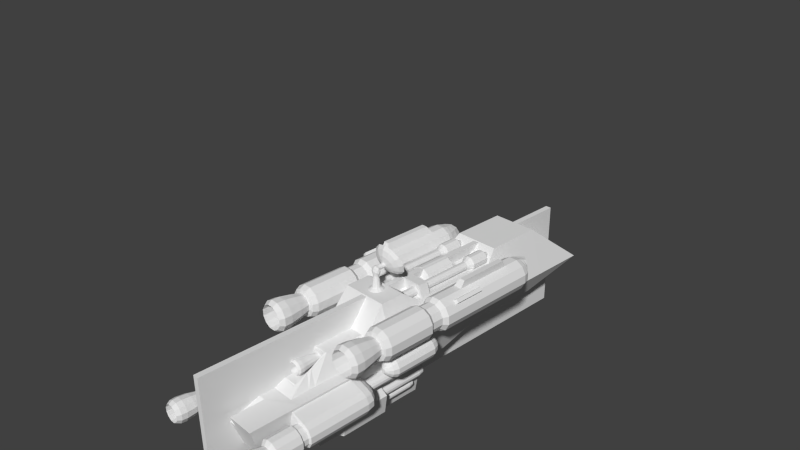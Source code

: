 # Source: tarsusBlockingMirrored4.blend  (saved by Blender 2.67.0; exported with 4.5.12 LTS)
import bpy
from mathutils import Matrix  # noqa: F401  (used for matrix-valued properties, if any)

bpy.ops.wm.read_factory_settings(use_empty=True)
scene = bpy.context.scene
scene.name = 'Scene'

# ---- collections
col_collection_1 = bpy.data.collections.new('Collection 1'); scene.collection.children.link(col_collection_1)

# ---- world
world_world = bpy.data.worlds.new('World'); scene.world = world_world
world_world.color = (0.05088, 0.05088, 0.05088)
world_world.use_sun_shadow = False
world_world.sun_shadow_jitter_overblur = 0.0
world_world.cycles.sampling_method = 'MANUAL'
world_world.cycles.sample_map_resolution = 256

# ---- cameras
cam_camera = bpy.data.cameras.new('Camera')
cam_camera.clip_end = 100.0
cam_camera.lens = 35.0
cam_camera.sensor_width = 32.0
cam_camera.sensor_height = 18.0
cam_camera.ortho_scale = 7.314
cam_camera.dof.focus_distance = 0.0
cam_camera.dof.aperture_fstop = 128.0

# ---- meshes
me_cylinder_001 = bpy.data.meshes.new('Cylinder.001')
me_cylinder_001.from_pydata([(0.07177, 0.5324, -2.202), (0.07177, 0.5324, -1.567), (0.4533, 0.3188, -2.202), (0.4533, 0.3188, -1.683), (-0.5687, 0.3258, -2.202), (-0.5687, 0.3258, -1.683), (0.07865, 0.5277, -3.008), (0.4533, 0.3188, -1.385), (0.07177, 0.5324, -1.385), (-0.5687, 0.3258, -1.385), (0.4004, 0.3188, -1.218), (0.07177, 0.5324, -1.218), (-0.4014, 0.3775, -1.218), (0.6699, 0.3646, 0.04199), (0.07177, 0.5324, -0.07277), (-0.4014, 0.3753, -0.08693), (0.5546, 0.4342, 0.1545), (0.07177, 0.5324, 0.1594), (-0.4013, 0.3746, 0.1247), (0.5448, 0.4234, 0.343), (0.07177, 0.5324, 0.3459), (-0.5687, 0.3258, 0.3459), (0.5448, 0.4234, 0.7017), (0.07177, 0.5324, 0.7045), (-0.5687, 0.3258, 0.7045), (0.5017, 0.4234, 0.8711), (0.07177, 0.5324, 1.156), (0.07649, 0.3694, 1.212), (0.5017, 0.4234, 1.626), (0.07177, 0.5324, 1.498), (0.07554, 0.3668, 1.475), (0.5448, 0.4234, 1.803), (0.07177, 0.5324, 1.808), (0.07404, 0.3668, 1.824), (0.6085, 0.4026, 1.847), (0.07177, 0.5324, 1.89), (0.07298, 0.3668, 1.917), (0.6085, 0.4026, 2.073), (0.07177, 0.5324, 2.159), (0.07717, 0.3668, 2.179), (0.6085, 0.4026, 2.562), (0.07177, 0.5324, 2.648), (0.07292, 0.1446, 2.398), (0.6085, 0.4026, 2.607), (0.07177, 0.5324, 2.806), (0.07292, 0.1446, 2.806), (0.6085, 0.4026, 2.669), (0.07177, 0.5324, 2.868), (0.07292, 0.1446, 2.868), (-0.2137, 0.2533, 0.983), (-0.2144, 0.2515, 1.539), (-0.108, 0.2515, 1.778), (-0.07674, 0.2515, 1.842), (0.01886, 0.2515, 2.05), (1.032, 0.3195, 0.1287), (0.2013, 0.1451, 2.752), (0.2233, 0.1451, 2.814), (1.028, 0.3195, 0.328), (1.028, 0.3195, 0.6867), (1.028, 0.3195, 0.856), (1.028, 0.3195, 1.611), (1.028, 0.3195, 1.775), (0.969, 0.2477, 1.85), (0.6075, 0.2332, 2.398), (0.4537, 0.0001728, -2.202), (0.4537, 0.0001718, -1.683), (-0.5681, 0.001142, -2.202), (-0.5681, 0.001142, -1.683), (-0.5681, 0.001142, -1.385), (0.4537, 0.000172, -1.385), (0.07608, -0.004276, -3.008), (-0.4008, 0.001142, -1.218), (0.4008, 0.0001721, -1.218), (-0.4008, 0.0, -0.0875), (0.6584, 0.0, -0.02034), (-0.4008, -0.0001727, 0.1231), (-0.5681, 0.001143, 0.3459), (-0.5681, 0.001143, 0.7045), (0.07705, 0.001144, 1.212), (0.07782, 0.001144, 2.179), (0.0735, 0.001145, 2.398), (0.6089, 0.0001746, 2.562), (0.6089, 0.0001747, 2.607), (0.6089, 0.0001747, 2.669), (-0.2134, 0.0006369, 0.983), (-0.2139, 0.0006372, 1.539), (0.001486, 0.0, 1.549), (-0.2082, 0.233, 1.569), (0.01931, 0.0006378, 2.05), (1.029, 0.0008222, 0.328), (0.2019, 0.001691, 2.752), (0.2239, 0.001691, 2.814), (1.032, 0.0008221, 0.1287), (1.029, 0.0008224, 0.6867), (1.029, 0.0008226, 0.9698), (1.029, 0.0008229, 1.48), (1.029, 0.0008231, 1.775), (0.9694, 0.0008231, 1.85), (0.6078, 0.0, 2.398), (-0.2748, 0.9173, -1.357), (-0.2748, 0.9173, 0.1199), (-0.1685, 0.8572, -1.357), (-0.1685, 0.8572, 0.1199), (-0.1065, 0.752, -1.357), (-0.1065, 0.752, 0.1199), (-0.1054, 0.6299, -1.357), (-0.1054, 0.6299, 0.1199), (-0.1656, 0.5236, -1.357), (-0.1656, 0.5236, 0.1199), (-0.2708, 0.4616, -1.357), (-0.2708, 0.4616, 0.1199), (-0.3929, 0.4606, -1.357), (-0.3929, 0.4606, 0.1199), (-0.4992, 0.5207, -1.357), (-0.4992, 0.5207, 0.1199), (-0.5612, 0.6259, -1.357), (-0.5612, 0.6259, 0.1199), (-0.5622, 0.748, -1.357), (-0.5622, 0.748, 0.1199), (-0.5021, 0.8543, -1.357), (-0.5021, 0.8543, 0.1199), (-0.3969, 0.9163, -1.357), (-0.3969, 0.9163, 0.1199), (-0.2799, 0.8961, -1.429), (-0.1827, 0.8411, -1.429), (-0.1261, 0.7449, -1.429), (-0.1251, 0.6334, -1.429), (-0.1801, 0.5362, -1.429), (-0.2762, 0.4796, -1.429), (-0.3878, 0.4786, -1.429), (-0.485, 0.5336, -1.429), (-0.5416, 0.6297, -1.429), (-0.5425, 0.7413, -1.429), (-0.4876, 0.8385, -1.429), (-0.3914, 0.8951, -1.429), (-0.2856, 0.8859, -1.448), (-0.1988, 0.8394, -1.464), (-0.1481, 0.7581, -1.492), (-0.1473, 0.6636, -1.524), (-0.1964, 0.5814, -1.552), (-0.2824, 0.5335, -1.568), (-0.3821, 0.5327, -1.569), (-0.4689, 0.5792, -1.553), (-0.5195, 0.6606, -1.525), (-0.5204, 0.755, -1.493), (-0.4713, 0.8372, -1.465), (-0.3853, 0.8851, -1.449), (-0.2896, 0.8654, -1.465), (-0.2101, 0.8297, -1.493), (-0.1638, 0.7671, -1.54), (-0.163, 0.6945, -1.596), (-0.208, 0.6313, -1.644), (-0.2867, 0.5944, -1.672), (-0.378, 0.5938, -1.673), (-0.4575, 0.6295, -1.645), (-0.5039, 0.6921, -1.598), (-0.5047, 0.7647, -1.542), (-0.4597, 0.8279, -1.494), (-0.381, 0.8648, -1.466), (-0.2867, 0.8713, 0.185), (-0.2018, 0.8233, 0.185), (-0.1524, 0.7393, 0.185), (-0.1515, 0.6418, 0.185), (-0.1995, 0.5569, 0.185), (-0.2835, 0.5075, 0.185), (-0.381, 0.5066, 0.185), (-0.4658, 0.5546, 0.185), (-0.5153, 0.6386, 0.185), (-0.5162, 0.7361, 0.185), (-0.4682, 0.821, 0.185), (-0.3842, 0.8704, 0.185), (-0.2867, 0.8713, 0.345), (-0.2018, 0.8233, 0.345), (-0.1524, 0.7393, 0.345), (-0.1515, 0.6418, 0.345), (-0.1995, 0.5569, 0.345), (-0.2835, 0.5075, 0.345), (-0.381, 0.5066, 0.345), (-0.4658, 0.5546, 0.345), (-0.5153, 0.6386, 0.345), (-0.5162, 0.7361, 0.345), (-0.4682, 0.821, 0.345), (-0.3842, 0.8704, 0.345), (-0.2763, 0.9115, 0.4001), (-0.1727, 0.8529, 0.4001), (-0.1123, 0.7504, 0.4001), (-0.1113, 0.6314, 0.4001), (-0.1699, 0.5278, 0.4001), (-0.2724, 0.4674, 0.4001), (-0.3914, 0.4664, 0.4001), (-0.495, 0.525, 0.4001), (-0.5554, 0.6275, 0.4001), (-0.5564, 0.7465, 0.4001), (-0.4978, 0.8501, 0.4001), (-0.3953, 0.9105, 0.4001), (-0.2763, 0.9115, 1.077), (-0.1727, 0.8529, 1.077), (-0.1123, 0.7504, 1.077), (-0.1113, 0.6314, 1.077), (-0.1699, 0.5278, 1.077), (-0.2724, 0.4674, 1.077), (-0.3914, 0.4664, 1.077), (-0.495, 0.525, 1.077), (-0.5554, 0.6275, 1.077), (-0.5564, 0.7465, 1.077), (-0.4978, 0.8501, 1.077), (-0.3953, 0.9105, 1.077), (-0.2845, 0.8797, 1.15), (-0.1957, 0.8295, 1.15), (-0.1439, 0.7416, 1.15), (-0.143, 0.6396, 1.15), (-0.1933, 0.5508, 1.15), (-0.2812, 0.499, 1.15), (-0.3832, 0.4981, 1.15), (-0.472, 0.5484, 1.15), (-0.5238, 0.6363, 1.15), (-0.5246, 0.7383, 1.15), (-0.4744, 0.8271, 1.15), (-0.3865, 0.8789, 1.15), (-0.2981, 0.8271, 1.167), (-0.2338, 0.7907, 1.167), (-0.1964, 0.7271, 1.167), (-0.1957, 0.6532, 1.167), (-0.2321, 0.589, 1.167), (-0.2957, 0.5515, 1.167), (-0.3696, 0.5508, 1.167), (-0.4338, 0.5872, 1.167), (-0.4713, 0.6508, 1.167), (-0.472, 0.7247, 1.167), (-0.4356, 0.7889, 1.167), (-0.372, 0.8264, 1.167), (-0.2882, 0.8652, 1.319), (-0.2062, 0.8188, 1.319), (-0.1584, 0.7376, 1.319), (-0.1576, 0.6434, 1.319), (-0.204, 0.5613, 1.319), (-0.2852, 0.5135, 1.319), (-0.3794, 0.5127, 1.319), (-0.4614, 0.5591, 1.319), (-0.5093, 0.6403, 1.319), (-0.5101, 0.7345, 1.319), (-0.4637, 0.8166, 1.319), (-0.3825, 0.8644, 1.319), (-0.2801, 0.8968, 1.482), (-0.1834, 0.842, 1.482), (-0.127, 0.7463, 1.482), (-0.126, 0.6352, 1.482), (-0.1807, 0.5385, 1.482), (-0.2765, 0.4821, 1.482), (-0.3876, 0.4811, 1.482), (-0.4843, 0.5359, 1.482), (-0.5407, 0.6316, 1.482), (-0.5417, 0.7427, 1.482), (-0.4869, 0.8394, 1.482), (-0.3912, 0.8958, 1.482), (-0.2788, 0.9016, 1.595), (-0.1799, 0.8456, 1.595), (-0.1222, 0.7476, 1.595), (-0.1212, 0.6339, 1.595), (-0.1772, 0.535, 1.595), (-0.2752, 0.4773, 1.595), (-0.3889, 0.4763, 1.595), (-0.4878, 0.5323, 1.595), (-0.5455, 0.6303, 1.595), (-0.5465, 0.744, 1.595), (-0.4905, 0.8429, 1.595), (-0.3925, 0.9006, 1.595), (-0.2892, 0.8617, 1.661), (-0.2088, 0.8162, 1.661), (-0.1619, 0.7366, 1.661), (-0.1611, 0.6443, 1.661), (-0.2066, 0.5639, 1.661), (-0.2862, 0.517, 1.661), (-0.3785, 0.5162, 1.661), (-0.4589, 0.5617, 1.661), (-0.5058, 0.6413, 1.661), (-0.5066, 0.7336, 1.661), (-0.4611, 0.814, 1.661), (-0.3815, 0.8609, 1.661), (0.3759, 0.8539, 1.408), (0.454, 0.8097, 1.408), (0.4996, 0.7324, 1.408), (0.5001, 0.3957, 1.408), (0.4533, 0.3947, 1.408), (0.3869, 0.3779, 1.408), (0.2559, 0.409, 1.408), (0.1525, 0.4797, 1.408), (0.1044, 0.5118, 1.408), (0.1646, 0.7295, 1.408), (0.2088, 0.8076, 1.408), (0.2862, 0.8531, 1.408), (0.3759, 0.8539, 2.278), (0.454, 0.8097, 2.278), (0.4996, 0.7324, 2.278), (0.4992, 0.394, 2.278), (0.4524, 0.393, 2.278), (0.386, 0.3762, 2.278), (0.255, 0.4073, 2.278), (0.1516, 0.478, 2.278), (0.1035, 0.5101, 2.278), (0.1646, 0.7295, 2.278), (0.2088, 0.8076, 2.278), (0.2862, 0.8531, 2.278), (0.3716, 0.8297, 2.295), (0.4371, 0.7926, 2.295), (0.4753, 0.7278, 2.295), (0.4759, 0.6525, 2.295), (0.4389, 0.5871, 2.295), (0.374, 0.5489, 2.295), (0.2988, 0.5482, 2.295), (0.2333, 0.5853, 2.295), (0.1951, 0.6501, 2.295), (0.1945, 0.7253, 2.295), (0.2315, 0.7908, 2.295), (0.2964, 0.829, 2.295), (0.3716, 0.8297, 2.381), (0.4371, 0.7926, 2.381), (0.4753, 0.7278, 2.381), (0.4759, 0.6525, 2.381), (0.4389, 0.5871, 2.381), (0.374, 0.5489, 2.381), (0.2988, 0.5482, 2.381), (0.2333, 0.5853, 2.381), (0.1951, 0.6501, 2.381), (0.1945, 0.7253, 2.381), (0.2315, 0.7908, 2.381), (0.2964, 0.829, 2.381), (0.3781, 0.8548, 2.389), (0.4553, 0.8111, 2.389), (0.5002, 0.7347, 2.389), (0.501, 0.6461, 2.389), (0.4574, 0.5689, 2.389), (0.381, 0.5239, 2.389), (0.2923, 0.5231, 2.389), (0.2151, 0.5668, 2.389), (0.1702, 0.6432, 2.389), (0.1694, 0.7318, 2.389), (0.213, 0.809, 2.389), (0.2894, 0.854, 2.389), (0.3781, 0.8548, 2.726), (0.4553, 0.8111, 2.726), (0.5002, 0.7347, 2.726), (0.501, 0.6461, 2.726), (0.4574, 0.5689, 2.726), (0.381, 0.5239, 2.726), (0.2923, 0.5231, 2.726), (0.2151, 0.5668, 2.726), (0.1702, 0.6432, 2.726), (0.1694, 0.7318, 2.726), (0.213, 0.809, 2.726), (0.2894, 0.854, 2.726), (0.372, 0.8311, 2.749), (0.4382, 0.7937, 2.749), (0.4767, 0.7282, 2.749), (0.4774, 0.6522, 2.749), (0.44, 0.586, 2.749), (0.3744, 0.5474, 2.749), (0.2984, 0.5467, 2.749), (0.2322, 0.5842, 2.749), (0.1937, 0.6497, 2.749), (0.193, 0.7257, 2.749), (0.2304, 0.7919, 2.749), (0.296, 0.8305, 2.749), (0.364, 0.8004, 2.777), (0.4159, 0.7711, 2.777), (0.4461, 0.7197, 2.777), (0.4467, 0.6601, 2.777), (0.4173, 0.6082, 2.777), (0.366, 0.578, 2.777), (0.3064, 0.5775, 2.777), (0.2545, 0.6068, 2.777), (0.2243, 0.6582, 2.777), (0.2237, 0.7178, 2.777), (0.2531, 0.7696, 2.777), (0.3044, 0.7999, 2.777), (0.372, 0.8313, 2.909), (0.4383, 0.7938, 2.909), (0.4769, 0.7282, 2.909), (0.4776, 0.6521, 2.909), (0.4401, 0.5859, 2.909), (0.3745, 0.5472, 2.909), (0.2984, 0.5466, 2.909), (0.2321, 0.5841, 2.909), (0.1935, 0.6497, 2.909), (0.1928, 0.7258, 2.909), (0.2303, 0.792, 2.909), (0.2959, 0.8306, 2.909), (0.3755, 0.8448, 3.034), (0.4481, 0.8038, 3.034), (0.4903, 0.732, 3.034), (0.4911, 0.6486, 3.034), (0.45, 0.5761, 3.034), (0.3782, 0.5338, 3.034), (0.2949, 0.5331, 3.034), (0.2223, 0.5741, 3.034), (0.1801, 0.6459, 3.034), (0.1793, 0.7293, 3.034), (0.2204, 0.8018, 3.034), (0.2922, 0.8441, 3.034), (0.3741, 0.8393, 3.11), (0.444, 0.7997, 3.11), (0.4848, 0.7304, 3.11), (0.4855, 0.6501, 3.11), (0.4459, 0.5801, 3.11), (0.3767, 0.5393, 3.11), (0.2963, 0.5386, 3.11), (0.2264, 0.5782, 3.11), (0.1856, 0.6475, 3.11), (0.1849, 0.7278, 3.11), (0.2245, 0.7978, 3.11), (0.2937, 0.8386, 3.11), (0.3665, 0.81, 3.166), (0.4229, 0.7781, 3.166), (0.4557, 0.7224, 3.166), (0.4563, 0.6576, 3.166), (0.4244, 0.6013, 3.166), (0.3686, 0.5684, 3.166), (0.3039, 0.5679, 3.166), (0.2475, 0.5998, 3.166), (0.2147, 0.6555, 3.166), (0.2141, 0.7203, 3.166), (0.246, 0.7766, 3.166), (0.3018, 0.8095, 3.166), (-0.4499, 0.2882, -1.32), (-0.4299, 0.2769, -1.32), (-0.4183, 0.2571, -1.32), (-0.4181, 0.2341, -1.32), (-0.4294, 0.2141, -1.32), (-0.4492, 0.2025, -1.32), (-0.4722, 0.2023, -1.32), (-0.4921, 0.2136, -1.32), (-0.5038, 0.2334, -1.32), (-0.504, 0.2563, -1.32), (-0.4927, 0.2763, -1.32), (-0.4729, 0.288, -1.32), (-0.4455, 0.3055, -1.265), (-0.4174, 0.2896, -1.265), (-0.4011, 0.2619, -1.265), (-0.4008, 0.2296, -1.265), (-0.4167, 0.2016, -1.265), (-0.4444, 0.1852, -1.265), (-0.4766, 0.185, -1.265), (-0.5047, 0.2008, -1.265), (-0.521, 0.2286, -1.265), (-0.5213, 0.2608, -1.265), (-0.5054, 0.2889, -1.265), (-0.4777, 0.3052, -1.265), (-0.4339, 0.3502, -1.22), (-0.385, 0.3226, -1.22), (-0.3565, 0.2742, -1.22), (-0.356, 0.2181, -1.22), (-0.3837, 0.1692, -1.22), (-0.4321, 0.1407, -1.22), (-0.4882, 0.1402, -1.22), (-0.5371, 0.1679, -1.22), (-0.5656, 0.2162, -1.22), (-0.5661, 0.2724, -1.22), (-0.5384, 0.3213, -1.22), (-0.49, 0.3498, -1.22), (-0.4339, 0.3502, -0.9578), (-0.385, 0.3226, -0.9578), (-0.3565, 0.2742, -0.9578), (-0.356, 0.2181, -0.9578), (-0.3837, 0.1692, -0.9578), (-0.4321, 0.1407, -0.9578), (-0.4882, 0.1402, -0.9578), (-0.5371, 0.1679, -0.9578), (-0.5656, 0.2162, -0.9578), (-0.5661, 0.2724, -0.9578), (-0.5384, 0.3213, -0.9578), (-0.49, 0.3498, -0.9578), (-0.441, 0.3225, -0.9187), (-0.4051, 0.3022, -0.9187), (-0.3841, 0.2666, -0.9187), (-0.3837, 0.2252, -0.9187), (-0.4041, 0.1892, -0.9187), (-0.4397, 0.1683, -0.9187), (-0.481, 0.1679, -0.9187), (-0.517, 0.1883, -0.9187), (-0.538, 0.2239, -0.9187), (-0.5384, 0.2652, -0.9187), (-0.518, 0.3012, -0.9187), (-0.4824, 0.3222, -0.9187), (-0.446, 0.3034, -0.8724), (-0.4189, 0.2881, -0.8724), (-0.4031, 0.2613, -0.8724), (-0.4028, 0.2302, -0.8724), (-0.4182, 0.2031, -0.8724), (-0.445, 0.1873, -0.8724), (-0.4761, 0.187, -0.8724), (-0.5032, 0.2023, -0.8724), (-0.519, 0.2292, -0.8724), (-0.5193, 0.2603, -0.8724), (-0.5039, 0.2874, -0.8724), (-0.4771, 0.3032, -0.8724), (-0.446, 0.3034, 0.2689), (-0.4189, 0.2881, 0.2689), (-0.4031, 0.2613, 0.2689), (-0.4028, 0.2302, 0.2689), (-0.4182, 0.2031, 0.2689), (-0.445, 0.1873, 0.2689), (-0.4761, 0.187, 0.2689), (-0.5032, 0.2023, 0.2689), (-0.519, 0.2292, 0.2689), (-0.5193, 0.2603, 0.2689), (-0.5039, 0.2874, 0.2689), (-0.4771, 0.3032, 0.2689), (-0.2872, 0.07261, -1.319), (-0.2717, 0.0, -1.319), (-0.4855, 0.0, -1.319), (-0.4834, 0.04388, -1.319), (-0.4588, 0.09292, -1.319), (-0.3904, 0.1336, -1.319), (-0.3306, 0.117, -1.319), (-0.2872, 0.07261, -1.25), (-0.2717, 0.0, -1.25), (-0.4855, 0.0, -1.25), (-0.4834, 0.04388, -1.25), (-0.4588, 0.09292, -1.25), (-0.3904, 0.1336, -1.25), (-0.3306, 0.117, -1.25), (-0.3474, 0.07441, -1.189), (-0.3409, 0.0, -1.189), (-0.4458, 0.0, -1.189), (-0.432, 0.04395, -1.189), (-0.4186, 0.07669, -1.189), (-0.3908, 0.1, -1.189), (-0.3657, 0.09303, -1.189), (-0.3474, 0.07441, -0.8843), (-0.3409, 0.0, -0.8843), (-0.4458, 0.0, -0.8843), (-0.432, 0.04395, -0.8843), (-0.4186, 0.07669, -0.8843), (-0.3908, 0.1, -0.8843), (-0.3657, 0.09303, -0.8843), (-0.2738, 0.08898, -0.7973), (-0.2564, 0.0, -0.7973), (-0.4856, 0.0, -0.7973), (-0.4646, 0.05361, -0.7973), (-0.4273, 0.1109, -0.7973), (-0.3446, 0.1579, -0.7973), (-0.3229, 0.139, -0.7973), (-0.2191, 0.08895, -0.7522), (-0.1935, 0.0, -0.7522), (-0.5646, 0.0, -0.7522), (-0.5558, 0.05448, -0.7522), (-0.5092, 0.127, -0.7522), (-0.39, 0.19, -0.7522), (-0.291, 0.1624, -0.7522), (-0.2191, 0.08895, -0.2926), (-0.1935, 0.0, -0.2926), (-0.5646, 0.0, -0.2926), (-0.5558, 0.05448, -0.2926), (-0.5092, 0.127, -0.2926), (-0.39, 0.19, -0.2926), (-0.291, 0.1624, -0.2926), (-0.3186, 0.0952, -0.2444), (-0.3078, 0.0, -0.2444), (-0.4794, 0.0, -0.2444), (-0.4627, 0.05649, -0.2444), (-0.4399, 0.103, -0.2444), (-0.3906, 0.1378, -0.2444), (-0.3489, 0.1261, -0.2444), (-0.3186, 0.0952, -0.1866), (-0.3078, 0.0, -0.1866), (-0.4794, 0.0, -0.1866), (-0.4627, 0.05649, -0.1866), (-0.4399, 0.103, -0.1866), (-0.3906, 0.1378, -0.1866), (-0.3489, 0.1261, -0.1866), (-0.3587, 0.08859, -0.1866), (-0.3539, 0.0, -0.1866), (-0.4328, 0.0, -0.1866), (-0.42, 0.052, -0.1866), (-0.4102, 0.08551, -0.1866), (-0.3908, 0.1076, -0.1866), (-0.3722, 0.1024, -0.1866), (-0.3587, 0.08859, 0.2734), (-0.3539, 0.0, 0.2734), (-0.4328, 0.0, 0.2734), (-0.42, 0.052, 0.2734), (-0.4102, 0.08552, 0.2734), (-0.3908, 0.1076, 0.2734), (-0.3722, 0.1024, 0.2734), (0.2892, 0.8333, 1.312), (0.2183, 0.7915, 1.312), (0.1777, 0.7199, 1.312), (0.1225, 0.5201, 1.312), (0.1666, 0.4906, 1.312), (0.2614, 0.4258, 1.312), (0.3816, 0.3972, 1.312), (0.4426, 0.4127, 1.313), (0.4825, 0.4136, 1.313), (0.485, 0.7225, 1.312), (0.4432, 0.7935, 1.312), (0.3716, 0.834, 1.312), (0.3404, 0.6128, 1.199), (0.3708, 0.5957, 1.199), (0.3885, 0.5656, 1.199), (0.4027, 0.4273, 1.199), (0.3705, 0.4269, 1.199), (0.3446, 0.4204, 1.199), (0.2937, 0.4325, 1.199), (0.2535, 0.46, 1.199), (0.2347, 0.4725, 1.199), (0.2582, 0.5644, 1.199), (0.2754, 0.5948, 1.199), (0.3055, 0.6125, 1.199), (0.3042, 0.6974, 1.199), (0.2646, 0.6741, 1.199), (0.242, 0.6341, 1.199), (0.2112, 0.4908, 1.199), (0.2358, 0.4744, 1.199), (0.2887, 0.4382, 1.199), (0.3558, 0.4222, 1.199), (0.3898, 0.4308, 1.199), (0.4323, 0.4314, 1.199), (0.4135, 0.6356, 1.199), (0.3902, 0.6752, 1.199), (0.3502, 0.6978, 1.199), (0.3621, 0.7756, 1.251), (0.4197, 0.743, 1.251), (0.4533, 0.686, 1.251), (0.4804, 0.4375, 1.251), (0.4192, 0.4368, 1.251), (0.3702, 0.4244, 1.251), (0.2735, 0.4474, 1.251), (0.1973, 0.4995, 1.251), (0.1618, 0.5232, 1.251), (0.2062, 0.6838, 1.251), (0.2388, 0.7415, 1.251), (0.2959, 0.7751, 1.251), (0.3404, 0.6128, 0.6469), (0.3708, 0.5956, 0.6469), (0.3885, 0.5656, 0.6469), (0.4027, 0.4273, 0.647), (0.3705, 0.4269, 0.6469), (0.3446, 0.4204, 0.6468), (0.2937, 0.4325, 0.6468), (0.2535, 0.46, 0.6468), (0.2347, 0.4725, 0.6469), (0.2582, 0.5644, 0.6469), (0.2754, 0.5948, 0.6469), (0.3055, 0.6125, 0.6469), (0.3357, 0.5916, 0.585), (0.3592, 0.5783, 0.585), (0.373, 0.5551, 0.585), (0.384, 0.4464, 0.5851), (0.359, 0.4461, 0.585), (0.339, 0.4411, 0.585), (0.2996, 0.4504, 0.5849), (0.2685, 0.4717, 0.5849), (0.254, 0.4814, 0.585), (0.2721, 0.5542, 0.585), (0.2854, 0.5777, 0.585), (0.3087, 0.5914, 0.585), (0.3302, 0.5399, 0.5502), (0.3456, 0.5312, 0.5502), (0.3545, 0.516, 0.5502), (0.3617, 0.4498, 0.5503), (0.3454, 0.4496, 0.5502), (0.3324, 0.4463, 0.5502), (0.3066, 0.4524, 0.5502), (0.2863, 0.4663, 0.5502), (0.2769, 0.4726, 0.5502), (0.2887, 0.5154, 0.5502), (0.2974, 0.5308, 0.5502), (0.3126, 0.5397, 0.5502), (0.1257, 0.8271, 0.2666), (0.19, 0.7907, 0.2666), (0.2274, 0.7271, 0.2666), (0.2281, 0.6532, 0.2666), (0.1917, 0.589, 0.2666), (0.1281, 0.5515, 0.2666), (0.05425, 0.5508, 0.2666), (-0.01002, 0.5872, 0.2666), (-0.04749, 0.6508, 0.2666), (-0.04813, 0.7247, 0.2666), (-0.01177, 0.7889, 0.2666), (0.05186, 0.8264, 0.2666), (0.1157, 0.7923, 0.1882), (0.1671, 0.7633, 0.1882), (0.197, 0.7124, 0.1882), (0.1975, 0.6535, 0.1882), (0.1685, 0.6021, 0.1882), (0.1176, 0.5722, 0.1882), (0.05866, 0.5717, 0.1882), (0.007324, 0.6007, 0.1882), (-0.02261, 0.6515, 0.1882), (-0.02312, 0.7105, 0.1882), (0.005928, 0.7619, 0.1882), (0.05675, 0.7918, 0.1882), (0.1085, 0.763, 0.1498), (0.1468, 0.7413, 0.1498), (0.1692, 0.7033, 0.1498), (0.1696, 0.6593, 0.1498), (0.1479, 0.6209, 0.1498), (0.1099, 0.5986, 0.1498), (0.06588, 0.5982, 0.1498), (0.02755, 0.6199, 0.1498), (0.005194, 0.6579, 0.1498), (0.004812, 0.7019, 0.1498), (0.0265, 0.7402, 0.1498), (0.06446, 0.7626, 0.1498), (0.1257, 0.8271, 0.8818), (0.19, 0.7907, 0.8818), (0.2274, 0.7271, 0.8818), (0.2281, 0.6532, 0.8818), (0.1917, 0.589, 0.8818), (0.1281, 0.5515, 0.8818), (0.05425, 0.5508, 0.8818), (-0.01002, 0.5872, 0.8818), (-0.04749, 0.6508, 0.8818), (-0.04813, 0.7247, 0.8818), (-0.01177, 0.7889, 0.8818), (0.05186, 0.8264, 0.8818), (0.1181, 0.7978, 0.9499), (0.1688, 0.7691, 0.9499), (0.1983, 0.719, 0.9499), (0.1988, 0.6608, 0.9499), (0.1702, 0.6101, 0.9499), (0.12, 0.5806, 0.9499), (0.06182, 0.5801, 0.9499), (0.01117, 0.6088, 0.9499), (-0.01836, 0.6589, 0.9499), (-0.01886, 0.7171, 0.9499), (0.009797, 0.7677, 0.9499), (0.05994, 0.7973, 0.9499), (0.1065, 0.753, 0.996), (0.1363, 0.7361, 0.996), (0.1537, 0.7066, 0.996), (0.154, 0.6724, 0.996), (0.1372, 0.6426, 0.996), (0.1077, 0.6252, 0.996), (0.07341, 0.6249, 0.996), (0.04361, 0.6418, 0.996), (0.02623, 0.6713, 0.996), (0.02593, 0.7055, 0.996), (0.0428, 0.7353, 0.996), (0.0723, 0.7527, 0.996), (0.09714, 0.7166, 1.02), (0.11, 0.7094, 1.02), (0.1175, 0.6966, 1.02), (0.1177, 0.6818, 1.02), (0.1104, 0.6689, 1.02), (0.09762, 0.6614, 1.02), (0.08281, 0.6612, 1.02), (0.06992, 0.6685, 1.02), (0.06241, 0.6813, 1.02), (0.06228, 0.6961, 1.02), (0.06957, 0.709, 1.02), (0.08233, 0.7165, 1.02), (0.1085, 0.763, 0.4714), (0.1468, 0.7413, 0.4714), (0.1692, 0.7033, 0.4714), (0.1696, 0.6593, 0.4714), (0.1479, 0.621, 0.4714), (0.1099, 0.5986, 0.4714), (0.06588, 0.5982, 0.4714), (0.02755, 0.6199, 0.4714), (0.005194, 0.6579, 0.4714), (0.004812, 0.7019, 0.4714), (0.0265, 0.7402, 0.4714), (0.06446, 0.7626, 0.4714), (-0.2977, 0.8616, -1.466), (-0.2298, 0.8255, -1.477), (-0.1897, 0.7624, -1.498), (-0.1883, 0.6892, -1.524), (-0.2258, 0.6254, -1.547), (-0.2923, 0.5882, -1.562), (-0.37, 0.5876, -1.565), (-0.4379, 0.6237, -1.554), (-0.478, 0.6868, -1.533), (-0.4794, 0.76, -1.507), (-0.4419, 0.8238, -1.484), (-0.3754, 0.861, -1.469), (-0.2977, 0.8616, -0.6598), (-0.2298, 0.8255, -0.6705), (-0.1897, 0.7624, -0.6916), (-0.1883, 0.6892, -0.7173), (-0.2258, 0.6254, -0.7409), (-0.2923, 0.5882, -0.756), (-0.37, 0.5876, -0.7586), (-0.4379, 0.6237, -0.7479), (-0.478, 0.6868, -0.7269), (-0.4794, 0.76, -0.7011), (-0.4419, 0.8238, -0.6775), (-0.3754, 0.861, -0.6624), (0.3665, 0.81, 2.847), (0.4229, 0.7781, 2.847), (0.4557, 0.7224, 2.847), (0.4563, 0.6576, 2.847), (0.4244, 0.6013, 2.847), (0.3686, 0.5684, 2.847), (0.3039, 0.5679, 2.847), (0.2475, 0.5998, 2.847), (0.2147, 0.6555, 2.847), (0.2141, 0.7203, 2.847), (0.246, 0.7766, 2.847), (0.3018, 0.8095, 2.847), (-0.2892, 0.8617, 1.344), (-0.2088, 0.8162, 1.344), (-0.1619, 0.7366, 1.344), (-0.1611, 0.6443, 1.344), (-0.2066, 0.5639, 1.344), (-0.2862, 0.517, 1.344), (-0.3785, 0.5162, 1.344), (-0.4589, 0.5617, 1.344), (-0.5058, 0.6413, 1.344), (-0.5066, 0.7336, 1.344), (-0.4611, 0.814, 1.344), (-0.3815, 0.8609, 1.344), (-0.09149, 0.1644, 1.559), (-0.06786, 0.151, 1.559), (-0.05408, 0.1276, 1.559), (-0.05385, 0.1004, 1.559), (-0.06722, 0.0768, 1.559), (-0.09062, 0.06303, 1.559), (-0.1178, 0.06279, 1.559), (-0.1414, 0.07616, 1.559), (-0.1552, 0.09956, 1.559), (-0.1554, 0.1267, 1.559), (-0.142, 0.1503, 1.559), (-0.1186, 0.1641, 1.559), (-0.08596, 0.1858, 1.699), (-0.05237, 0.1667, 1.699), (-0.03278, 0.1335, 1.699), (-0.03245, 0.0949, 1.699), (-0.05146, 0.06131, 1.699), (-0.08471, 0.04173, 1.699), (-0.1233, 0.04139, 1.699), (-0.1569, 0.0604, 1.699), (-0.1765, 0.09365, 1.699), (-0.1768, 0.1322, 1.699), (-0.1578, 0.1658, 1.699), (-0.1246, 0.1854, 1.699), (-0.08324, 0.1963, 1.77), (-0.04476, 0.1745, 1.77), (-0.02232, 0.1364, 1.77), (-0.02194, 0.09218, 1.77), (-0.04371, 0.0537, 1.77), (-0.08181, 0.03126, 1.77), (-0.126, 0.03088, 1.77), (-0.1645, 0.05265, 1.77), (-0.1869, 0.09075, 1.77), (-0.1873, 0.135, 1.77), (-0.1655, 0.1734, 1.77), (-0.1275, 0.1959, 1.77), (-0.07941, 0.2111, 1.846), (-0.03404, 0.1854, 1.846), (-0.00758, 0.1405, 1.846), (-0.007128, 0.08835, 1.846), (-0.0328, 0.04298, 1.846), (-0.07772, 0.01652, 1.846), (-0.1299, 0.01607, 1.846), (-0.1752, 0.04174, 1.846), (-0.2017, 0.08666, 1.846), (-0.2021, 0.1388, 1.846), (-0.1765, 0.1842, 1.846), (-0.1315, 0.2106, 1.846), (-0.07882, 0.2134, 1.899), (-0.03239, 0.1871, 1.899), (-0.005314, 0.1411, 1.899), (-0.004852, 0.08776, 1.899), (-0.03113, 0.04133, 1.899), (-0.07709, 0.01426, 1.899), (-0.1304, 0.01379, 1.899), (-0.1769, 0.04007, 1.899), (-0.2039, 0.08604, 1.899), (-0.2044, 0.1394, 1.899), (-0.1781, 0.1858, 1.899), (-0.1322, 0.2129, 1.899), (-0.08367, 0.1946, 1.93), (-0.04596, 0.1733, 1.93), (-0.02397, 0.1359, 1.93), (-0.02359, 0.09261, 1.93), (-0.04493, 0.0549, 1.93), (-0.08227, 0.03291, 1.93), (-0.1256, 0.03253, 1.93), (-0.1633, 0.05387, 1.93), (-0.1853, 0.09121, 1.93), (-0.1857, 0.1345, 1.93), (-0.1643, 0.1722, 1.93), (-0.127, 0.1942, 1.93), (-0.08616, 0.185, 1.782), (-0.05294, 0.1662, 1.782), (-0.03357, 0.1333, 1.782), (-0.03324, 0.0951, 1.782), (-0.05204, 0.06188, 1.782), (-0.08493, 0.04251, 1.782), (-0.1231, 0.04218, 1.782), (-0.1563, 0.06098, 1.782), (-0.1757, 0.09387, 1.782), (-0.176, 0.132, 1.782), (-0.1572, 0.1653, 1.782), (-0.1243, 0.1846, 1.782), (0.004276, 0.0, 1.834), (0.005199, 0.2369, 1.549), (0.001151, 0.2403, 1.837), (0.005527, 0.2409, 2.02), (-0.2002, 0.0, 1.569), (0.005921, 0.0, 2.02), (0.003175, 0.2386, 1.776), (0.002881, 0.0, 1.775), (-0.103, 0.2412, 1.777), (-0.07478, 0.242, 1.84), (0.01524, 0.2424, 2.035), (0.9129, 0.0, 0.08118), (0.9126, 0.3194, 0.08118), (0.5605, 0.4124, 0.1021), (0.07177, 0.5324, 0.08532), (-0.4013, 0.3748, 0.05719), (-0.4008, 0.0, 0.05594), (-0.5688, 0.3258, -0.08688), (-0.5682, 0.0, -0.08745), (-0.5687, 0.3253, 0.05724), (-0.5682, 0.0, 0.05598), (-0.5686, 0.09404, 0.4476), (-0.5686, 0.05409, 0.4075), (-0.5686, 0.0, 0.3927), (-0.5686, 0.0, 0.6115), (-0.5686, 0.05364, 0.597), (-0.5686, 0.09378, 0.557), (-0.5686, 0.1086, 0.5024), (-0.6, 0.05319, 0.4711), (-0.6, 0.03044, 0.4482), (-0.6, 0.0, 0.4398), (-0.6, 0.0, 0.5644), (-0.6, 0.03018, 0.5561), (-0.6, 0.05304, 0.5334), (-0.6, 0.06146, 0.5023), (-0.6931, 0.0424, 0.4773), (-0.6931, 0.0242, 0.459), (-0.6931, 0.0, 0.4523), (-0.6931, 0.0, 0.552), (-0.6931, 0.02399, 0.5453), (-0.6931, 0.04228, 0.5271), (-0.6931, 0.04902, 0.5022), (-0.7634, 0.03276, 0.4828), (-0.7634, 0.01862, 0.4686), (-0.7634, 0.0, 0.4634), (-0.7634, 0.0, 0.5408), (-0.7634, 0.01845, 0.5357), (-0.7634, 0.03267, 0.5216), (-0.7634, 0.0379, 0.5022), (-0.7759, 0.03922, 0.4805), (-0.7702, 0.02236, 0.4645), (-0.7681, 0.0, 0.4586), (-0.7992, 0.0, 0.5456), (-0.7972, 0.02216, 0.5398), (-0.7915, 0.03911, 0.5239), (-0.7837, 0.04535, 0.5022), (-0.7923, 0.05091, 0.4767), (-0.7809, 0.02912, 0.458), (-0.7767, 0.0, 0.4511), (-0.8388, 0.0, 0.5531), (-0.8346, 0.02887, 0.5463), (-0.8233, 0.05077, 0.5277), (-0.8078, 0.05883, 0.5022), (-0.8111, 0.05438, 0.4732), (-0.7944, 0.03113, 0.4569), (-0.7883, 0.0, 0.4508), (-0.8793, 0.0, 0.5399), (-0.8732, 0.03086, 0.534), (-0.8566, 0.05422, 0.5177), (-0.8339, 0.06283, 0.4955), (-0.8249, 0.04997, 0.4693), (-0.8062, 0.02858, 0.4586), (-0.7994, 0.0, 0.4546), (-0.9009, 0.0, 0.513), (-0.8942, 0.02833, 0.5091), (-0.8756, 0.04983, 0.4985), (-0.8503, 0.05774, 0.4839), (-0.8426, 0.03112, 0.4608), (-0.8292, 0.01767, 0.4587), (-0.8243, 0.0, 0.458), (-0.8971, 0.0, 0.4692), (-0.8923, 0.01751, 0.4684), (-0.879, 0.03103, 0.4664), (-0.8608, 0.03601, 0.4636), (-0.8438, 0.03112, 0.3678), (-0.8313, 0.01767, 0.3626), (-0.8267, 0.0, 0.3607), (-0.8948, 0.0, 0.3888), (-0.8903, 0.01751, 0.3869), (-0.8778, 0.03103, 0.3818), (-0.8608, 0.03601, 0.3748), (-0.8377, 0.04261, 0.3556), (-0.8207, 0.02432, 0.3486), (-0.8144, 0.0, 0.3461), (-0.9071, 0.0, 0.3842), (-0.9009, 0.02411, 0.3817), (-0.884, 0.04249, 0.3747), (-0.8608, 0.04926, 0.3652), (-0.7958, 0.1262, 0.3075), (-0.7461, 0.0727, 0.287), (-0.7278, 0.0, 0.2794), (-0.9984, 0.0, 0.3915), (-0.9805, 0.07208, 0.384), (-0.9311, 0.1258, 0.3636), (-0.8635, 0.1456, 0.3356), (-0.787, 0.1817, 0.2617), (-0.7149, 0.1048, 0.234), (-0.6883, 0.0, 0.2238), (-1.081, 0.0, 0.3748), (-1.055, 0.104, 0.3648), (-0.9835, 0.1812, 0.3372), (-0.8853, 0.2096, 0.2995), (-0.785, 0.2116, 0.2097), (-0.7008, 0.1221, 0.178), (-0.6698, 0.0, 0.1663), (-1.129, 0.0, 0.3392), (-1.098, 0.1211, 0.3277), (-1.014, 0.211, 0.2961), (-0.8998, 0.2442, 0.253), (-0.8519, 0.01585, 0.3615), (-0.8454, 0.008824, 0.3588), (-0.8429, 0.0, 0.3578), (-0.8785, 0.0, 0.3725), (-0.8762, 0.008743, 0.3715), (-0.8697, 0.0158, 0.3688), (-0.8608, 0.0184, 0.3652), (-0.8671, 0.01327, 0.3329), (-0.8616, 0.007334, 0.3307), (-0.8596, 0.0, 0.3298), (-0.8896, 0.0, 0.3422), (-0.8876, 0.007266, 0.3414), (-0.8822, 0.01323, 0.3391), (-0.8746, 0.01543, 0.336), (-0.8913, 0.009549, 0.2838), (-0.8872, 0.005178, 0.2821), (-0.8857, 0.0, 0.2815), (-0.9079, 0.0, 0.2906), (-0.9064, 0.005127, 0.29), (-0.9024, 0.00952, 0.2884), (-0.8968, 0.01114, 0.2861), (-0.9251, 0.005946, 0.2027), (-0.9225, 0.0, 0.2016), (-0.9215, 0.0, 0.2012), (-0.9359, 0.0, 0.2072), (-0.935, 0.0, 0.2068), (-0.9323, 0.005927, 0.2057), (-0.9287, 0.006984, 0.2042), (-0.9757, 0.004641, 0.07123), (-0.9736, 0.0, 0.07035), (-0.9728, 0.0, 0.07002), (-0.9845, 0.0, 0.07483), (-0.9837, 0.0, 0.07451), (-0.9816, 0.004626, 0.07363), (-0.9787, 0.005479, 0.07243), (-0.2748, 0.9173, -1.138), (-0.2748, 0.9173, -0.5312), (-0.2748, 0.9173, -0.2707), (-0.2748, 0.9173, -0.04444), (-0.1685, 0.8572, -0.04444), (-0.1685, 0.8572, -0.2707), (-0.1685, 0.8572, -0.5312), (-0.1685, 0.8572, -1.138), (-0.1065, 0.752, -0.04444), (-0.1065, 0.752, -0.2707), (-0.1065, 0.752, -0.5312), (-0.1065, 0.752, -1.138), (-0.1054, 0.6299, -0.04444), (-0.1054, 0.6299, -0.2707), (-0.1054, 0.6299, -0.5312), (-0.1054, 0.6299, -1.138), (-0.1656, 0.5236, -0.04444), (-0.1656, 0.5236, -0.2707), (-0.1656, 0.5236, -0.5312), (-0.1656, 0.5236, -1.138), (-0.2708, 0.4616, -0.04444), (-0.2708, 0.4616, -0.2707), (-0.2708, 0.4616, -0.5312), (-0.2708, 0.4616, -1.138), (-0.3929, 0.4606, -0.04444), (-0.3929, 0.4606, -0.2707), (-0.3929, 0.4606, -0.5312), (-0.3929, 0.4606, -1.138), (-0.4992, 0.5207, -0.04444), (-0.4992, 0.5207, -0.2707), (-0.4992, 0.5207, -0.5312), (-0.4992, 0.5207, -1.138), (-0.5612, 0.6259, -0.04444), (-0.5612, 0.6259, -0.2707), (-0.5612, 0.6259, -0.5312), (-0.5612, 0.6259, -1.138), (-0.5622, 0.748, -0.04444), (-0.5622, 0.748, -0.2707), (-0.5622, 0.748, -0.5312), (-0.5622, 0.748, -1.138), (-0.5021, 0.8543, -0.04444), (-0.5021, 0.8543, -0.2707), (-0.5021, 0.8543, -0.5312), (-0.5021, 0.8543, -1.138), (-0.3969, 0.9163, -0.04444), (-0.3969, 0.9163, -0.2707), (-0.3969, 0.9163, -0.5312), (-0.3969, 0.9163, -1.138), (-0.6619, 0.6717, -0.3274), (-0.6619, 0.6717, -0.5486), (-0.6619, 0.6717, -1.064), (-0.6626, 0.7522, -0.3274), (-0.6626, 0.7522, -0.5486), (-0.6626, 0.7522, -1.064), (-0.5196, 0.8272, -0.5312), (-0.4746, 0.8718, -0.5312), (-0.5196, 0.8272, -0.2707), (-0.5196, 0.8272, -0.04444), (-0.4746, 0.8718, -0.04444), (-0.4746, 0.8718, -0.2707), (-0.5441, 0.8602, -0.5063), (-0.5063, 0.8976, -0.5063), (-0.5441, 0.8602, -0.2718), (-0.5441, 0.8602, -0.06813), (-0.5063, 0.8976, -0.06813), (-0.5063, 0.8976, -0.2718), (0.9057, 0.3458, 1.782), (0.8777, 0.2869, 1.85), (0.9057, 0.3458, 0.3318), (0.9057, 0.3458, 0.6905), (0.9108, 0.3485, 0.1352), (0.6077, 0.2761, 2.316), (0.9057, 0.3458, 0.8598), (0.9057, 0.3458, 1.615), (0.5863, 0.585, 0.8812), (0.5863, 0.585, 1.563), (0.8785, 0.5289, 0.8711), (0.8785, 0.5289, 1.553), (0.6536, 0.4939, 0.9171), (0.68, 0.4813, 0.9171), (0.6955, 0.4592, 0.9171), (0.7079, 0.3576, 0.9173), (0.6798, 0.3574, 0.9172), (0.6573, 0.3526, 0.9171), (0.613, 0.3614, 0.917), (0.5779, 0.3816, 0.9171), (0.5617, 0.3908, 0.9172), (0.582, 0.4583, 0.9171), (0.597, 0.4807, 0.9171), (0.6232, 0.4937, 0.9171), (0.5626, 0.3922, 0.917), (0.6087, 0.3656, 0.917), (0.667, 0.3539, 0.9171), (0.6967, 0.3602, 0.9172), (0.6536, 0.4939, 0.2141), (0.68, 0.4813, 0.2141), (0.6955, 0.4592, 0.2141), (0.7079, 0.3576, 0.2143), (0.6798, 0.3574, 0.2141), (0.6573, 0.3526, 0.214), (0.613, 0.3614, 0.214), (0.5779, 0.3816, 0.214), (0.5617, 0.3908, 0.2141), (0.582, 0.4583, 0.2141), (0.597, 0.4807, 0.2141), (0.6232, 0.4937, 0.2141), (0.6496, 0.4783, 0.1353), (0.67, 0.4685, 0.1353), (0.682, 0.4514, 0.1353), (0.6916, 0.3717, 0.1354), (0.6698, 0.3715, 0.1353), (0.6524, 0.3677, 0.1352), (0.6181, 0.3746, 0.1352), (0.591, 0.3902, 0.1352), (0.5784, 0.3973, 0.1353), (0.5942, 0.4508, 0.1353), (0.6058, 0.4681, 0.1353), (0.626, 0.4781, 0.1353), (0.6448, 0.4403, 0.09095), (0.6581, 0.4339, 0.09095), (0.6659, 0.4227, 0.09095), (0.6722, 0.3741, 0.09104), (0.658, 0.374, 0.09097), (0.6466, 0.3716, 0.09092), (0.6242, 0.3761, 0.0909), (0.6065, 0.3863, 0.09091), (0.5983, 0.3909, 0.09095), (0.6086, 0.4223, 0.09095), (0.6162, 0.4336, 0.09095), (0.6294, 0.4402, 0.09095), (0.8019, 0.447, 0.8783), (0.822, 0.4374, 0.8783), (0.8338, 0.4206, 0.8783), (0.8432, 0.3432, 0.8784), (0.8218, 0.343, 0.8783), (0.8047, 0.3393, 0.8783), (0.7709, 0.3461, 0.8782), (0.7442, 0.3615, 0.8783), (0.7318, 0.3685, 0.8783), (0.7473, 0.4199, 0.8783), (0.7587, 0.4369, 0.8783), (0.7787, 0.4469, 0.8783), (0.7325, 0.3695, 0.8782), (0.7676, 0.3493, 0.8782), (0.8121, 0.3404, 0.8783), (0.8347, 0.3452, 0.8784), (0.8019, 0.447, 0.3426), (0.822, 0.4374, 0.3426), (0.8338, 0.4206, 0.3426), (0.8432, 0.3432, 0.3428), (0.8218, 0.343, 0.3427), (0.8047, 0.3393, 0.3426), (0.7709, 0.3461, 0.3426), (0.7442, 0.3615, 0.3426), (0.7318, 0.3685, 0.3426), (0.7473, 0.4199, 0.3426), (0.7587, 0.4369, 0.3426), (0.7787, 0.4469, 0.3426), (0.7988, 0.4352, 0.2826), (0.8144, 0.4277, 0.2826), (0.8235, 0.4147, 0.2826), (0.8308, 0.3539, 0.2827), (0.8142, 0.3537, 0.2826), (0.801, 0.3509, 0.2826), (0.7748, 0.3561, 0.2825), (0.7542, 0.368, 0.2826), (0.7446, 0.3735, 0.2826), (0.7566, 0.4142, 0.2826), (0.7654, 0.4274, 0.2826), (0.7809, 0.435, 0.2826), (0.7951, 0.4062, 0.2488), (0.8053, 0.4013, 0.2488), (0.8112, 0.3928, 0.2488), (0.816, 0.3558, 0.2489), (0.8052, 0.3557, 0.2488), (0.7966, 0.3538, 0.2488), (0.7795, 0.3572, 0.2488), (0.766, 0.365, 0.2488), (0.7597, 0.3686, 0.2488), (0.7676, 0.3925, 0.2488), (0.7733, 0.4011, 0.2488), (0.7834, 0.4061, 0.2488)], [(1091, 1090), (1092, 1091), (1106, 1091), (1109, 1091)], [(0, 1, 3, 2), (65, 3, 7, 69), (4, 5, 1, 0), (66, 67, 5, 4), (1, 5, 9, 8), (66, 4, 6, 70), (3, 1, 8, 7), (0, 2, 6), (4, 0, 6), (69, 7, 10, 72), (7, 8, 11, 10), (8, 9, 12, 11), (10, 11, 14, 13), (72, 10, 13, 74), (11, 12, 15, 14), (910, 14, 15, 911), (909, 13, 14, 910), (16, 17, 20, 19), (17, 18, 21, 20), (20, 21, 24, 23), (19, 20, 23, 22), (26, 27, 30, 29), (22, 23, 26, 25), (23, 24, 27, 26), (25, 26, 29, 28), (30, 27, 49, 50), (1116, 1117, 62, 61), (32, 33, 36, 35), (28, 29, 32, 31), (36, 33, 51, 52), (92, 54, 57, 89), (29, 30, 33, 32), (34, 35, 38, 37), (31, 32, 35, 34), (38, 39, 42, 41), (33, 30, 50, 51), (35, 36, 39, 38), (40, 41, 44, 43), (37, 38, 41, 40), (1118, 1119, 58, 57), (48, 45, 55, 56), (81, 40, 43, 82), (41, 42, 45, 44), (43, 44, 47, 46), (83, 46, 56, 91), (82, 43, 46, 83), (44, 45, 48, 47), (79, 39, 53, 88), (39, 36, 52, 53), (93, 58, 59, 94), (47, 48, 56, 46), (89, 57, 58, 93), (45, 42, 55), (94, 59, 60, 95), (95, 60, 61, 96), (96, 61, 62, 97), (97, 62, 63, 98), (98, 63, 40, 81), (1123, 1116, 61, 60), (37, 40, 63, 1121), (907, 74, 13, 908), (1122, 1123, 60, 59), (1117, 1121, 63, 62), (1119, 1122, 59, 58), (1120, 1118, 57, 54), (2, 3, 65, 64), (5, 67, 68, 9), (2, 64, 70, 6), (9, 68, 71, 12), (12, 71, 73, 15), (15, 73, 914, 913), (18, 75, 76, 21), (21, 76, 77, 24), (24, 77, 78, 27), (39, 79, 80, 42), (49, 84, 85, 50), (50, 85, 900, 87), (27, 78, 84, 49), (55, 90, 91, 56), (42, 80, 90, 55), (1053, 100, 102, 1054), (1054, 102, 104, 1058), (1058, 104, 106, 1062), (1062, 106, 108, 1066), (1066, 108, 110, 1070), (1070, 110, 112, 1074), (1074, 112, 114, 1078), (1078, 114, 116, 1082), (1082, 116, 118, 1086), (1086, 118, 120, 1090, 1107), (100, 122, 170, 159), (1094, 122, 100, 1053), (1090, 120, 122, 1094, 1108), (121, 99, 123, 134), (134, 123, 135, 146), (119, 121, 134, 133), (117, 119, 133, 132), (115, 117, 132, 131), (113, 115, 131, 130), (111, 113, 130, 129), (109, 111, 129, 128), (107, 109, 128, 127), (105, 107, 127, 126), (103, 105, 126, 125), (101, 103, 125, 124), (99, 101, 124, 123), (146, 135, 147, 158), (133, 134, 146, 145), (132, 133, 145, 144), (131, 132, 144, 143), (130, 131, 143, 142), (129, 130, 142, 141), (128, 129, 141, 140), (127, 128, 140, 139), (126, 127, 139, 138), (125, 126, 138, 137), (124, 125, 137, 136), (123, 124, 136, 135), (145, 146, 158, 157), (144, 145, 157, 156), (143, 144, 156, 155), (142, 143, 155, 154), (141, 142, 154, 153), (140, 141, 153, 152), (139, 140, 152, 151), (138, 139, 151, 150), (137, 138, 150, 149), (136, 137, 149, 148), (135, 136, 148, 147), (159, 170, 182, 171), (122, 120, 169, 170), (120, 118, 168, 169), (118, 116, 167, 168), (116, 114, 166, 167), (114, 112, 165, 166), (112, 110, 164, 165), (110, 108, 163, 164), (108, 106, 162, 163), (106, 104, 161, 162), (104, 102, 160, 161), (102, 100, 159, 160), (171, 182, 194, 183), (170, 169, 181, 182), (169, 168, 180, 181), (168, 167, 179, 180), (167, 166, 178, 179), (166, 165, 177, 178), (165, 164, 176, 177), (164, 163, 175, 176), (163, 162, 174, 175), (162, 161, 173, 174), (161, 160, 172, 173), (160, 159, 171, 172), (183, 194, 206, 195), (182, 181, 193, 194), (181, 180, 192, 193), (180, 179, 191, 192), (179, 178, 190, 191), (178, 177, 189, 190), (177, 176, 188, 189), (176, 175, 187, 188), (175, 174, 186, 187), (174, 173, 185, 186), (173, 172, 184, 185), (172, 171, 183, 184), (195, 206, 218, 207), (194, 193, 205, 206), (193, 192, 204, 205), (192, 191, 203, 204), (191, 190, 202, 203), (190, 189, 201, 202), (189, 188, 200, 201), (188, 187, 199, 200), (187, 186, 198, 199), (186, 185, 197, 198), (185, 184, 196, 197), (184, 183, 195, 196), (207, 218, 230, 219), (206, 205, 217, 218), (205, 204, 216, 217), (204, 203, 215, 216), (203, 202, 214, 215), (202, 201, 213, 214), (201, 200, 212, 213), (200, 199, 211, 212), (199, 198, 210, 211), (198, 197, 209, 210), (197, 196, 208, 209), (196, 195, 207, 208), (219, 230, 242, 231), (218, 217, 229, 230), (217, 216, 228, 229), (216, 215, 227, 228), (215, 214, 226, 227), (214, 213, 225, 226), (213, 212, 224, 225), (212, 211, 223, 224), (211, 210, 222, 223), (210, 209, 221, 222), (209, 208, 220, 221), (208, 207, 219, 220), (231, 242, 254, 243), (230, 229, 241, 242), (229, 228, 240, 241), (228, 227, 239, 240), (227, 226, 238, 239), (226, 225, 237, 238), (225, 224, 236, 237), (224, 223, 235, 236), (223, 222, 234, 235), (222, 221, 233, 234), (221, 220, 232, 233), (220, 219, 231, 232), (243, 254, 266, 255), (242, 241, 253, 254), (241, 240, 252, 253), (240, 239, 251, 252), (239, 238, 250, 251), (238, 237, 249, 250), (237, 236, 248, 249), (236, 235, 247, 248), (235, 234, 246, 247), (234, 233, 245, 246), (233, 232, 244, 245), (232, 231, 243, 244), (255, 266, 278, 267), (254, 253, 265, 266), (253, 252, 264, 265), (252, 251, 263, 264), (251, 250, 262, 263), (250, 249, 261, 262), (249, 248, 260, 261), (248, 247, 259, 260), (247, 246, 258, 259), (246, 245, 257, 258), (245, 244, 256, 257), (244, 243, 255, 256), (288, 289, 585, 586), (266, 265, 277, 278), (265, 264, 276, 277), (264, 263, 275, 276), (263, 262, 274, 275), (262, 261, 273, 274), (261, 260, 272, 273), (260, 259, 271, 272), (259, 258, 270, 271), (258, 257, 269, 270), (257, 256, 268, 269), (256, 255, 267, 268), (279, 290, 302, 291), (281, 282, 592, 593), (287, 288, 586, 587), (280, 281, 593, 594), (286, 287, 587, 588), (279, 280, 594, 595), (285, 286, 588, 589), (284, 285, 589, 590), (290, 279, 595, 584), (283, 284, 590, 591), (289, 290, 584, 585), (282, 283, 591, 592), (291, 302, 314, 303), (290, 289, 301, 302), (289, 288, 300, 301), (288, 287, 299, 300), (287, 286, 298, 299), (286, 285, 297, 298), (285, 284, 296, 297), (284, 283, 295, 296), (283, 282, 294, 295), (282, 281, 293, 294), (281, 280, 292, 293), (280, 279, 291, 292), (303, 314, 326, 315), (302, 301, 313, 314), (301, 300, 312, 313), (300, 299, 311, 312), (299, 298, 310, 311), (298, 297, 309, 310), (297, 296, 308, 309), (296, 295, 307, 308), (295, 294, 306, 307), (294, 293, 305, 306), (293, 292, 304, 305), (292, 291, 303, 304), (315, 326, 338, 327), (314, 313, 325, 326), (313, 312, 324, 325), (312, 311, 323, 324), (311, 310, 322, 323), (310, 309, 321, 322), (309, 308, 320, 321), (308, 307, 319, 320), (307, 306, 318, 319), (306, 305, 317, 318), (305, 304, 316, 317), (304, 303, 315, 316), (327, 338, 350, 339), (326, 325, 337, 338), (325, 324, 336, 337), (324, 323, 335, 336), (323, 322, 334, 335), (322, 321, 333, 334), (321, 320, 332, 333), (320, 319, 331, 332), (319, 318, 330, 331), (318, 317, 329, 330), (317, 316, 328, 329), (316, 315, 327, 328), (339, 350, 362, 351), (338, 337, 349, 350), (337, 336, 348, 349), (336, 335, 347, 348), (335, 334, 346, 347), (334, 333, 345, 346), (333, 332, 344, 345), (332, 331, 343, 344), (331, 330, 342, 343), (330, 329, 341, 342), (329, 328, 340, 341), (328, 327, 339, 340), (351, 362, 374, 363), (350, 349, 361, 362), (349, 348, 360, 361), (348, 347, 359, 360), (347, 346, 358, 359), (346, 345, 357, 358), (345, 344, 356, 357), (344, 343, 355, 356), (343, 342, 354, 355), (342, 341, 353, 354), (341, 340, 352, 353), (340, 339, 351, 352), (363, 374, 386, 375), (362, 361, 373, 374), (361, 360, 372, 373), (360, 359, 371, 372), (359, 358, 370, 371), (358, 357, 369, 370), (357, 356, 368, 369), (356, 355, 367, 368), (355, 354, 366, 367), (354, 353, 365, 366), (353, 352, 364, 365), (352, 351, 363, 364), (375, 386, 398, 387), (374, 373, 385, 386), (373, 372, 384, 385), (372, 371, 383, 384), (371, 370, 382, 383), (370, 369, 381, 382), (369, 368, 380, 381), (368, 367, 379, 380), (367, 366, 378, 379), (366, 365, 377, 378), (365, 364, 376, 377), (364, 363, 375, 376), (387, 398, 410, 399), (386, 385, 397, 398), (385, 384, 396, 397), (384, 383, 395, 396), (383, 382, 394, 395), (382, 381, 393, 394), (381, 380, 392, 393), (380, 379, 391, 392), (379, 378, 390, 391), (378, 377, 389, 390), (377, 376, 388, 389), (376, 375, 387, 388), (399, 410, 422, 411), (398, 397, 409, 410), (397, 396, 408, 409), (396, 395, 407, 408), (395, 394, 406, 407), (394, 393, 405, 406), (393, 392, 404, 405), (392, 391, 403, 404), (391, 390, 402, 403), (390, 389, 401, 402), (389, 388, 400, 401), (388, 387, 399, 400), (419, 418, 795, 796), (410, 409, 421, 422), (409, 408, 420, 421), (408, 407, 419, 420), (407, 406, 418, 419), (406, 405, 417, 418), (405, 404, 416, 417), (404, 403, 415, 416), (403, 402, 414, 415), (402, 401, 413, 414), (401, 400, 412, 413), (400, 399, 411, 412), (423, 434, 446, 435), (434, 433, 445, 446), (433, 432, 444, 445), (432, 431, 443, 444), (431, 430, 442, 443), (430, 429, 441, 442), (429, 428, 440, 441), (428, 427, 439, 440), (427, 426, 438, 439), (426, 425, 437, 438), (425, 424, 436, 437), (424, 423, 435, 436), (435, 446, 458, 447), (446, 445, 457, 458), (445, 444, 456, 457), (444, 443, 455, 456), (443, 442, 454, 455), (442, 441, 453, 454), (441, 440, 452, 453), (440, 439, 451, 452), (439, 438, 450, 451), (438, 437, 449, 450), (437, 436, 448, 449), (436, 435, 447, 448), (447, 458, 470, 459), (458, 457, 469, 470), (457, 456, 468, 469), (456, 455, 467, 468), (455, 454, 466, 467), (454, 453, 465, 466), (453, 452, 464, 465), (452, 451, 463, 464), (451, 450, 462, 463), (450, 449, 461, 462), (449, 448, 460, 461), (448, 447, 459, 460), (459, 470, 482, 471), (470, 469, 481, 482), (469, 468, 480, 481), (468, 467, 479, 480), (467, 466, 478, 479), (466, 465, 477, 478), (465, 464, 476, 477), (464, 463, 475, 476), (463, 462, 474, 475), (462, 461, 473, 474), (461, 460, 472, 473), (460, 459, 471, 472), (471, 482, 494, 483), (482, 481, 493, 494), (481, 480, 492, 493), (480, 479, 491, 492), (479, 478, 490, 491), (478, 477, 489, 490), (477, 476, 488, 489), (476, 475, 487, 488), (475, 474, 486, 487), (474, 473, 485, 486), (473, 472, 484, 485), (472, 471, 483, 484), (483, 494, 506, 495), (494, 493, 505, 506), (493, 492, 504, 505), (492, 491, 503, 504), (491, 490, 502, 503), (490, 489, 501, 502), (489, 488, 500, 501), (488, 487, 499, 500), (487, 486, 498, 499), (486, 485, 497, 498), (485, 484, 496, 497), (484, 483, 495, 496), (512, 511, 518, 519), (511, 510, 517, 518), (507, 513, 520, 514), (510, 509, 516, 517), (513, 512, 519, 520), (508, 507, 514, 515), (515, 514, 521, 522), (519, 518, 525, 526), (518, 517, 524, 525), (514, 520, 527, 521), (517, 516, 523, 524), (520, 519, 526, 527), (524, 523, 530, 531), (527, 526, 533, 534), (522, 521, 528, 529), (526, 525, 532, 533), (525, 524, 531, 532), (521, 527, 534, 528), (528, 534, 541, 535), (531, 530, 537, 538), (534, 533, 540, 541), (529, 528, 535, 536), (533, 532, 539, 540), (532, 531, 538, 539), (539, 538, 545, 546), (535, 541, 548, 542), (538, 537, 544, 545), (541, 540, 547, 548), (536, 535, 542, 543), (540, 539, 546, 547), (546, 545, 552, 553), (542, 548, 555, 549), (545, 544, 551, 552), (548, 547, 554, 555), (543, 542, 549, 550), (547, 546, 553, 554), (550, 549, 556, 557), (554, 553, 560, 561), (553, 552, 559, 560), (549, 555, 562, 556), (552, 551, 558, 559), (555, 554, 561, 562), (562, 561, 568, 569), (557, 556, 563, 564), (561, 560, 567, 568), (560, 559, 566, 567), (556, 562, 569, 563), (559, 558, 565, 566), (566, 565, 572, 573), (569, 568, 575, 576), (564, 563, 570, 571), (568, 567, 574, 575), (567, 566, 573, 574), (563, 569, 576, 570), (570, 576, 583, 577), (573, 572, 579, 580), (576, 575, 582, 583), (571, 570, 577, 578), (575, 574, 581, 582), (574, 573, 580, 581), (611, 610, 605, 604), (617, 616, 599, 598), (610, 609, 606, 605), (616, 615, 600, 599), (609, 608, 607, 606), (615, 614, 601, 600), (608, 619, 596, 607), (614, 613, 602, 601), (613, 612, 603, 602), (619, 618, 597, 596), (612, 611, 604, 603), (618, 617, 598, 597), (624, 625, 614, 615), (630, 631, 608, 609), (623, 624, 615, 616), (629, 630, 609, 610), (622, 623, 616, 617), (628, 629, 610, 611), (621, 622, 617, 618), (627, 628, 611, 612), (620, 621, 618, 619), (626, 627, 612, 613), (625, 626, 613, 614), (631, 620, 619, 608), (586, 585, 630, 629), (592, 591, 624, 623), (585, 584, 631, 630), (591, 590, 625, 624), (584, 595, 620, 631), (590, 589, 626, 625), (589, 588, 627, 626), (595, 594, 621, 620), (588, 587, 628, 627), (594, 593, 622, 621), (587, 586, 629, 628), (593, 592, 623, 622), (604, 605, 641, 640), (598, 599, 635, 634), (605, 606, 642, 641), (599, 600, 636, 635), (606, 607, 643, 642), (600, 601, 637, 636), (607, 596, 632, 643), (601, 602, 638, 637), (602, 603, 639, 638), (596, 597, 633, 632), (603, 604, 640, 639), (597, 598, 634, 633), (642, 643, 655, 654), (636, 637, 649, 648), (643, 632, 644, 655), (637, 638, 650, 649), (638, 639, 651, 650), (632, 633, 645, 644), (639, 640, 652, 651), (633, 634, 646, 645), (640, 641, 653, 652), (634, 635, 647, 646), (641, 642, 654, 653), (635, 636, 648, 647), (654, 655, 667, 666), (648, 649, 661, 660), (655, 644, 656, 667), (649, 650, 662, 661), (650, 651, 663, 662), (644, 645, 657, 656), (651, 652, 664, 663), (645, 646, 658, 657), (652, 653, 665, 664), (646, 647, 659, 658), (653, 654, 666, 665), (647, 648, 660, 659), (657, 658, 659, 660, 661, 662, 663, 664, 665, 666, 667, 656), (674, 675, 687, 686), (668, 669, 681, 680), (675, 676, 688, 687), (669, 670, 682, 681), (676, 677, 689, 688), (670, 671, 683, 682), (677, 678, 690, 689), (671, 672, 684, 683), (678, 679, 691, 690), (672, 673, 685, 684), (679, 668, 680, 691), (673, 674, 686, 685), (686, 687, 699, 698), (680, 681, 693, 692), (687, 688, 700, 699), (681, 682, 694, 693), (688, 689, 701, 700), (682, 683, 695, 694), (689, 690, 702, 701), (683, 684, 696, 695), (690, 691, 703, 702), (684, 685, 697, 696), (691, 680, 692, 703), (685, 686, 698, 697), (675, 674, 710, 711), (669, 668, 704, 705), (676, 675, 711, 712), (670, 669, 705, 706), (677, 676, 712, 713), (671, 670, 706, 707), (678, 677, 713, 714), (672, 671, 707, 708), (679, 678, 714, 715), (673, 672, 708, 709), (668, 679, 715, 704), (674, 673, 709, 710), (712, 711, 723, 724), (706, 705, 717, 718), (713, 712, 724, 725), (707, 706, 718, 719), (714, 713, 725, 726), (708, 707, 719, 720), (715, 714, 726, 727), (709, 708, 720, 721), (704, 715, 727, 716), (710, 709, 721, 722), (711, 710, 722, 723), (705, 704, 716, 717), (725, 724, 736, 737), (719, 718, 730, 731), (726, 725, 737, 738), (720, 719, 731, 732), (727, 726, 738, 739), (721, 720, 732, 733), (716, 727, 739, 728), (722, 721, 733, 734), (723, 722, 734, 735), (717, 716, 728, 729), (724, 723, 735, 736), (718, 717, 729, 730), (731, 730, 742, 743), (738, 737, 749, 750), (732, 731, 743, 744), (739, 738, 750, 751), (733, 732, 744, 745), (728, 739, 751, 740), (734, 733, 745, 746), (735, 734, 746, 747), (729, 728, 740, 741), (736, 735, 747, 748), (730, 729, 741, 742), (737, 736, 748, 749), (742, 741, 740, 751, 750, 749, 748, 747, 746, 745, 744, 743), (699, 700, 760, 759), (693, 694, 754, 753), (700, 701, 761, 760), (694, 695, 755, 754), (701, 702, 762, 761), (695, 696, 756, 755), (702, 703, 763, 762), (696, 697, 757, 756), (703, 692, 752, 763), (697, 698, 758, 757), (698, 699, 759, 758), (692, 693, 753, 752), (753, 754, 755, 756, 757, 758, 759, 760, 761, 762, 763, 752), (158, 147, 764, 775), (152, 153, 770, 769), (153, 154, 771, 770), (147, 148, 765, 764), (154, 155, 772, 771), (148, 149, 766, 765), (155, 156, 773, 772), (149, 150, 767, 766), (156, 157, 774, 773), (150, 151, 768, 767), (157, 158, 775, 774), (151, 152, 769, 768), (772, 773, 785, 784), (766, 767, 779, 778), (773, 774, 786, 785), (767, 768, 780, 779), (774, 775, 787, 786), (768, 769, 781, 780), (775, 764, 776, 787), (769, 770, 782, 781), (770, 771, 783, 782), (764, 765, 777, 776), (771, 772, 784, 783), (765, 766, 778, 777), (787, 776, 777, 778, 779, 780, 781, 782, 783, 784, 785, 786), (413, 412, 789, 790), (420, 419, 796, 797), (414, 413, 790, 791), (421, 420, 797, 798), (415, 414, 791, 792), (422, 421, 798, 799), (416, 415, 792, 793), (411, 422, 799, 788), (417, 416, 793, 794), (418, 417, 794, 795), (412, 411, 788, 789), (790, 789, 788, 799, 798, 797, 796, 795, 794, 793, 792, 791), (274, 273, 806, 807), (268, 267, 800, 801), (275, 274, 807, 808), (269, 268, 801, 802), (276, 275, 808, 809), (270, 269, 802, 803), (277, 276, 809, 810), (271, 270, 803, 804), (278, 277, 810, 811), (272, 271, 804, 805), (267, 278, 811, 800), (273, 272, 805, 806), (802, 801, 800, 811, 810, 809, 808, 807, 806, 805, 804, 803), (812, 823, 835, 824), (824, 835, 847, 836), (823, 822, 834, 835), (822, 821, 833, 834), (821, 820, 832, 833), (820, 819, 831, 832), (819, 818, 830, 831), (818, 817, 829, 830), (817, 816, 828, 829), (816, 815, 827, 828), (815, 814, 826, 827), (814, 813, 825, 826), (813, 812, 824, 825), (836, 847, 859, 848), (835, 834, 846, 847), (834, 833, 845, 846), (833, 832, 844, 845), (832, 831, 843, 844), (831, 830, 842, 843), (830, 829, 841, 842), (829, 828, 840, 841), (828, 827, 839, 840), (827, 826, 838, 839), (826, 825, 837, 838), (825, 824, 836, 837), (848, 859, 871, 860), (847, 846, 858, 859), (846, 845, 857, 858), (845, 844, 856, 857), (844, 843, 855, 856), (843, 842, 854, 855), (842, 841, 853, 854), (841, 840, 852, 853), (840, 839, 851, 852), (839, 838, 850, 851), (838, 837, 849, 850), (837, 836, 848, 849), (860, 871, 883, 872), (859, 858, 870, 871), (858, 857, 869, 870), (857, 856, 868, 869), (856, 855, 867, 868), (855, 854, 866, 867), (854, 853, 865, 866), (853, 852, 864, 865), (852, 851, 863, 864), (851, 850, 862, 863), (850, 849, 861, 862), (849, 848, 860, 861), (871, 870, 882, 883), (870, 869, 881, 882), (869, 868, 880, 881), (868, 867, 879, 880), (867, 866, 878, 879), (866, 865, 877, 878), (865, 864, 876, 877), (864, 863, 875, 876), (863, 862, 874, 875), (862, 861, 873, 874), (861, 860, 872, 873), (879, 878, 890, 891), (873, 872, 884, 885), (880, 879, 891, 892), (874, 873, 885, 886), (881, 880, 892, 893), (875, 874, 886, 887), (882, 881, 893, 894), (876, 875, 887, 888), (883, 882, 894, 895), (877, 876, 888, 889), (872, 883, 895, 884), (878, 877, 889, 890), (886, 885, 884, 895, 894, 893, 892, 891, 890, 889, 888, 887), (88, 53, 906, 899, 901), (899, 898, 896, 901), (899, 906, 905, 898), (86, 897, 87, 900), (902, 903, 896, 898), (906, 53, 52, 905), (904, 902, 898, 905), (51, 904, 905, 52), (904, 51, 50, 87), (897, 902, 904, 87), (902, 897, 86, 903), (92, 907, 908, 54), (16, 909, 910, 17), (17, 910, 911, 18), (911, 912, 75, 18), (914, 916, 915, 913), (912, 911, 915, 916), (911, 15, 913, 915), (918, 919, 926, 925), (920, 921, 928, 927), (921, 922, 929, 928), (922, 923, 930, 929), (923, 917, 924, 930), (917, 918, 925, 924), (925, 926, 933, 932), (927, 928, 935, 934), (928, 929, 936, 935), (929, 930, 937, 936), (930, 924, 931, 937), (924, 925, 932, 931), (934, 935, 942, 941), (935, 936, 943, 942), (936, 937, 944, 943), (937, 931, 938, 944), (931, 932, 939, 938), (932, 933, 940, 939), (941, 942, 949, 948), (942, 943, 950, 949), (943, 944, 951, 950), (944, 938, 945, 951), (938, 939, 946, 945), (939, 940, 947, 946), (949, 950, 957, 956), (950, 951, 958, 957), (951, 945, 952, 958), (945, 946, 953, 952), (946, 947, 954, 953), (948, 949, 956, 955), (957, 958, 965, 964), (958, 952, 959, 965), (952, 953, 960, 959), (953, 954, 961, 960), (955, 956, 963, 962), (956, 957, 964, 963), (964, 965, 972, 971), (965, 959, 966, 972), (959, 960, 967, 966), (960, 961, 968, 967), (962, 963, 970, 969), (963, 964, 971, 970), (972, 966, 973, 979), (966, 967, 974, 973), (967, 968, 975, 974), (969, 970, 977, 976), (970, 971, 978, 977), (971, 972, 979, 978), (973, 974, 981, 980), (974, 975, 982, 981), (976, 977, 984, 983), (977, 978, 985, 984), (978, 979, 986, 985), (979, 973, 980, 986), (980, 981, 988, 987), (981, 982, 989, 988), (983, 984, 991, 990), (984, 985, 992, 991), (985, 986, 993, 992), (986, 980, 987, 993), (988, 989, 996, 995), (990, 991, 998, 997), (991, 992, 999, 998), (992, 993, 1000, 999), (993, 987, 994, 1000), (987, 988, 995, 994), (995, 996, 1003, 1002), (997, 998, 1005, 1004), (998, 999, 1006, 1005), (999, 1000, 1007, 1006), (1000, 994, 1001, 1007), (994, 995, 1002, 1001), (1004, 1005, 1012, 1011), (1005, 1006, 1013, 1012), (1006, 1007, 1014, 1013), (1007, 1001, 1008, 1014), (1001, 1002, 1009, 1008), (1002, 1003, 1010, 1009), (989, 988, 1016, 1017), (991, 990, 1018, 1019), (992, 991, 1019, 1020), (993, 992, 1020, 1021), (987, 993, 1021, 1015), (988, 987, 1015, 1016), (1020, 1019, 1026, 1027), (1021, 1020, 1027, 1028), (1015, 1021, 1028, 1022), (1016, 1015, 1022, 1023), (1017, 1016, 1023, 1024), (1019, 1018, 1025, 1026), (1027, 1026, 1033, 1034), (1028, 1027, 1034, 1035), (1022, 1028, 1035, 1029), (1023, 1022, 1029, 1030), (1024, 1023, 1030, 1031), (1026, 1025, 1032, 1033), (1035, 1034, 1041, 1042), (1029, 1035, 1042, 1036), (1030, 1029, 1036, 1037), (1031, 1030, 1037, 1038), (1033, 1032, 1039, 1040), (1034, 1033, 1040, 1041), (1036, 1042, 1049, 1043), (1037, 1036, 1043, 1044), (1038, 1037, 1044, 1045), (1040, 1039, 1046, 1047), (1041, 1040, 1047, 1048), (1042, 1041, 1048, 1049), (1045, 1044, 1043, 1049, 1048, 1047, 1046), (99, 1050, 1057, 101), (1050, 1051, 1056, 1057), (1051, 1052, 1055, 1056), (1052, 1053, 1054, 1055), (101, 1057, 1061, 103), (1057, 1056, 1060, 1061), (1056, 1055, 1059, 1060), (1055, 1054, 1058, 1059), (103, 1061, 1065, 105), (1061, 1060, 1064, 1065), (1060, 1059, 1063, 1064), (1059, 1058, 1062, 1063), (105, 1065, 1069, 107), (1065, 1064, 1068, 1069), (1064, 1063, 1067, 1068), (1063, 1062, 1066, 1067), (107, 1069, 1073, 109), (1069, 1068, 1072, 1073), (1068, 1067, 1071, 1072), (1067, 1066, 1070, 1071), (109, 1073, 1077, 111), (1073, 1072, 1076, 1077), (1072, 1071, 1075, 1076), (1071, 1070, 1074, 1075), (111, 1077, 1081, 113), (1077, 1076, 1080, 1081), (1076, 1075, 1079, 1080), (1075, 1074, 1078, 1079), (113, 1081, 1085, 115), (1081, 1080, 1084, 1085), (1080, 1079, 1083, 1084), (1079, 1078, 1082, 1083), (115, 1085, 1089, 117), (1089, 1085, 1100, 1103), (1088, 1089, 1103, 1102), (1083, 1082, 1086, 1087), (117, 1089, 1093, 119), (1089, 1088, 1104, 1092, 1093), (1104, 1088, 1087, 1106), (1107, 1106, 1112, 1113), (121, 1097, 1050, 99), (1097, 1096, 1051, 1050), (1096, 1095, 1052, 1051), (1095, 1094, 1053, 1052), (119, 1093, 1097, 121), (1093, 1092, 1105, 1096, 1097), (1096, 1105, 1109, 1095), (1109, 1108, 1114, 1115), (1100, 1099, 1102, 1103), (1099, 1098, 1101, 1102), (1083, 1087, 1101, 1098), (1087, 1088, 1102, 1101), (1084, 1083, 1098, 1099), (1085, 1084, 1099, 1100), (1112, 1110, 1111, 1115, 1114, 1113), (1095, 1109, 1108, 1094), (1090, 1108, 1114, 1113, 1107), (1106, 1087, 1086, 1107), (1106, 1104, 1110, 1112), (1110, 1104, 1092, 1105, 1111), (1105, 1109, 1115, 1111), (31, 34, 1117, 1116), (19, 22, 1119, 1118), (22, 25, 1122, 1119), (1123, 1122, 1126, 1127), (34, 37, 1121, 1117), (28, 31, 1116, 1123), (16, 19, 1118, 1120), (909, 908, 13), (908, 909, 16, 1120), (908, 1120, 54), (1124, 1125, 1127, 1126), (28, 1123, 1127, 1125), (1122, 25, 1124, 1126), (25, 28, 1125, 1124), (1143, 1142, 1133, 1132), (1142, 1141, 1134, 1133), (1141, 1140, 1135, 1134), (1136, 1137, 1153, 1152), (1130, 1131, 1147, 1146), (1137, 1138, 1154, 1153), (1131, 1132, 1148, 1147), (1138, 1139, 1155, 1154), (1132, 1133, 1149, 1148), (1139, 1128, 1144, 1155), (1133, 1134, 1150, 1149), (1134, 1135, 1151, 1150), (1128, 1129, 1145, 1144), (1135, 1136, 1152, 1151), (1129, 1130, 1146, 1145), (1154, 1155, 1167, 1166), (1148, 1149, 1161, 1160), (1155, 1144, 1156, 1167), (1149, 1150, 1162, 1161), (1150, 1151, 1163, 1162), (1144, 1145, 1157, 1156), (1151, 1152, 1164, 1163), (1145, 1146, 1158, 1157), (1152, 1153, 1165, 1164), (1146, 1147, 1159, 1158), (1153, 1154, 1166, 1165), (1147, 1148, 1160, 1159), (1166, 1167, 1179, 1178), (1160, 1161, 1173, 1172), (1167, 1156, 1168, 1179), (1161, 1162, 1174, 1173), (1162, 1163, 1175, 1174), (1156, 1157, 1169, 1168), (1163, 1164, 1176, 1175), (1157, 1158, 1170, 1169), (1164, 1165, 1177, 1176), (1158, 1159, 1171, 1170), (1165, 1166, 1178, 1177), (1159, 1160, 1172, 1171), (1169, 1170, 1171, 1172, 1173, 1174, 1175, 1176, 1177, 1178, 1179, 1168), (1195, 1194, 1185, 1184), (1194, 1193, 1186, 1185), (1193, 1192, 1187, 1186), (1188, 1189, 1205, 1204), (1182, 1183, 1199, 1198), (1189, 1190, 1206, 1205), (1183, 1184, 1200, 1199), (1190, 1191, 1207, 1206), (1184, 1185, 1201, 1200), (1191, 1180, 1196, 1207), (1185, 1186, 1202, 1201), (1186, 1187, 1203, 1202), (1180, 1181, 1197, 1196), (1187, 1188, 1204, 1203), (1181, 1182, 1198, 1197), (1206, 1207, 1219, 1218), (1200, 1201, 1213, 1212), (1207, 1196, 1208, 1219), (1201, 1202, 1214, 1213), (1202, 1203, 1215, 1214), (1196, 1197, 1209, 1208), (1203, 1204, 1216, 1215), (1197, 1198, 1210, 1209), (1204, 1205, 1217, 1216), (1198, 1199, 1211, 1210), (1205, 1206, 1218, 1217), (1199, 1200, 1212, 1211), (1218, 1219, 1231, 1230), (1212, 1213, 1225, 1224), (1219, 1208, 1220, 1231), (1213, 1214, 1226, 1225), (1214, 1215, 1227, 1226), (1208, 1209, 1221, 1220), (1215, 1216, 1228, 1227), (1209, 1210, 1222, 1221), (1216, 1217, 1229, 1228), (1210, 1211, 1223, 1222), (1217, 1218, 1230, 1229), (1211, 1212, 1224, 1223), (1221, 1222, 1223, 1224, 1225, 1226, 1227, 1228, 1229, 1230, 1231, 1220)])
me_cylinder_001.use_remesh_preserve_volume = False
me_cylinder_001.use_remesh_preserve_attributes = False
me_cylinder_001.use_mirror_vertex_groups = False
me_cylinder_001.update()
me_cube = bpy.data.meshes.new('Cube')
me_cube.from_pydata([(-1.0, -1.0, -1.0), (-1.0, 1.0, -1.0), (1.0, 1.0, -1.0), (1.0, -1.0, -1.0), (-1.0, -1.0, 1.0), (-1.0, 1.0, 1.0), (1.0, 1.0, 1.0), (1.0, -1.0, 1.0)], [], [(4, 5, 1, 0), (5, 6, 2, 1), (6, 7, 3, 2), (7, 4, 0, 3), (0, 1, 2, 3), (7, 6, 5, 4)])
me_cube.use_remesh_preserve_volume = False
me_cube.use_remesh_preserve_attributes = False
me_cube.use_mirror_vertex_groups = False
me_cube.update()

# ---- objects
ob_shipbody = bpy.data.objects.new('shipbody', me_cylinder_001)
ob_size_location_reference = bpy.data.objects.new('Size location Reference', me_cube)
ob_camera = bpy.data.objects.new('Camera', cam_camera)

# ---- transforms, parenting, visibility, modifiers, constraints
ob_shipbody.location = (0.2551, 0.3079, -0.8961)
ob_shipbody.rotation_euler = (1.571, 1.571, 0.0)
ob_shipbody.lineart.crease_threshold = 0.0
_m = ob_shipbody.modifiers.new('Mirror', 'MIRROR')
_m.use_axis = (False, True, False)
_m.use_clip = True
_m.merge_threshold = 0.0109
ob_size_location_reference.location = (0.2604, 0.2308, -1.13)
ob_size_location_reference.scale = (0.042, 3.071, -0.793)
ob_size_location_reference.lock_location = (True, True, True)
ob_size_location_reference.lock_rotation = (True, True, True)
ob_size_location_reference.lock_scale = (True, True, True)
ob_size_location_reference.hide_viewport = True
ob_size_location_reference.lineart.crease_threshold = 0.0
ob_camera.location = (7.481, -6.508, 5.344)
ob_camera.rotation_euler = (1.109, 0.01082, 0.8149)
ob_camera.lock_rotations_4d = False
ob_camera.empty_display_type = 'ARROWS'
ob_camera.color = (0.0, 0.0, 0.0, 0.0)
ob_camera.display_type = 'WIRE'
ob_camera.lineart.crease_threshold = 0.0

# ---- collection membership
col_collection_1.objects.link(ob_shipbody)
col_collection_1.objects.link(ob_size_location_reference)
col_collection_1.objects.link(ob_camera)

# ---- scene / render settings (as saved in the file)
scene.camera = ob_camera
scene.frame_start = 1; scene.frame_end = 250; scene.frame_set(1)
scene.render.engine = 'BLENDER_EEVEE_NEXT'
scene.render.image_settings.color_mode = 'RGB'
scene.render.image_settings.compression = 90
scene.render.resolution_percentage = 50
scene.render.dither_intensity = 0.0
scene.cycles.use_denoising = False
scene.cycles.samples = 10
scene.cycles.sampling_pattern = 'TABULATED_SOBOL'
scene.cycles.light_sampling_threshold = 0.0
scene.cycles.use_adaptive_sampling = False
scene.cycles.use_light_tree = False
scene.cycles.blur_glossy = 0.0
scene.cycles.volume_bounces = 1
scene.cycles.pixel_filter_type = 'GAUSSIAN'
scene.cycles.sample_clamp_indirect = 0.0
scene.view_settings.view_transform = 'Standard'
bpy.context.view_layer.update()

# ---- added for rendering (the .blend has no usable light): sun
light_auto_sun = bpy.data.lights.new('AutoSun', 'SUN')
light_auto_sun.energy = 3.0
light_auto_sun.angle = 0.0523599
ob_auto_sun = bpy.data.objects.new('AutoSun', light_auto_sun)
scene.collection.objects.link(ob_auto_sun)
ob_auto_sun.rotation_euler = (0.872665, 0.174533, 0.523599)
bpy.context.view_layer.update()

